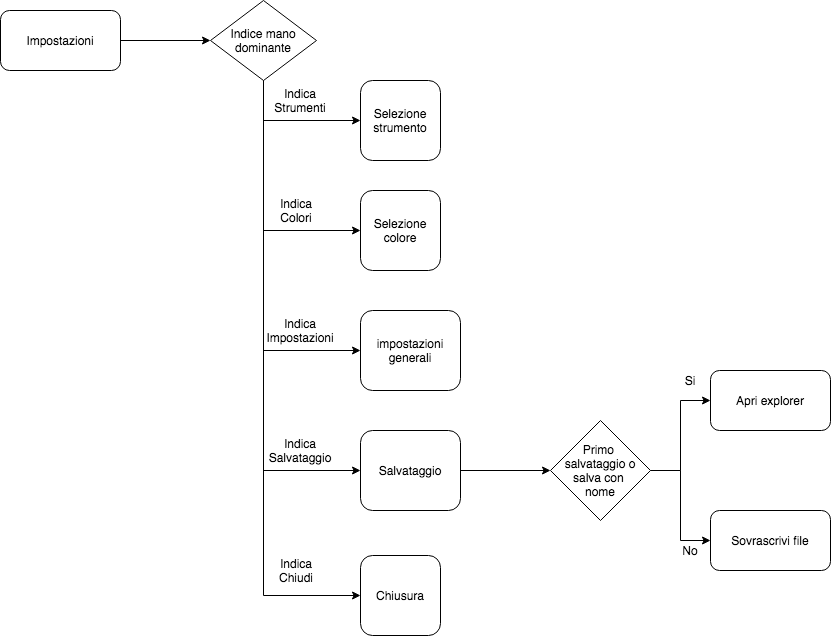

The diagram above was exported from draw.io. Its source (the exported page's mxGraphModel, read from the mxfile embedded in the PNG):
<mxGraphModel dx="465" dy="574" grid="1" gridSize="10" guides="1" tooltips="1" connect="1" arrows="1" fold="1" page="1" pageScale="1" pageWidth="827" pageHeight="1169" math="0" shadow="0">
  <root>
    <mxCell id="RmsRAVawj6-mi-eBhut4-0" />
    <mxCell id="RmsRAVawj6-mi-eBhut4-1" parent="RmsRAVawj6-mi-eBhut4-0" />
    <mxCell id="hvH3l4nD2S1Ls4QdiZ_a-0" style="edgeStyle=orthogonalEdgeStyle;rounded=0;orthogonalLoop=1;jettySize=auto;html=1;entryX=0;entryY=0.5;entryDx=0;entryDy=0;" parent="RmsRAVawj6-mi-eBhut4-1" source="RmsRAVawj6-mi-eBhut4-2" target="lzIQk12XTHyZur_6y-9Y-0" edge="1">
      <mxGeometry relative="1" as="geometry" />
    </mxCell>
    <mxCell id="RmsRAVawj6-mi-eBhut4-2" value="Impostazioni" style="rounded=1;whiteSpace=wrap;html=1;" parent="RmsRAVawj6-mi-eBhut4-1" vertex="1">
      <mxGeometry x="70" y="40" width="120" height="60" as="geometry" />
    </mxCell>
    <mxCell id="hvH3l4nD2S1Ls4QdiZ_a-3" style="edgeStyle=orthogonalEdgeStyle;rounded=0;orthogonalLoop=1;jettySize=auto;html=1;entryX=0;entryY=0.5;entryDx=0;entryDy=0;exitX=0.5;exitY=1;exitDx=0;exitDy=0;" parent="RmsRAVawj6-mi-eBhut4-1" source="lzIQk12XTHyZur_6y-9Y-0" target="hvH3l4nD2S1Ls4QdiZ_a-2" edge="1">
      <mxGeometry relative="1" as="geometry" />
    </mxCell>
    <mxCell id="D8ETHST5GGnBQZHa6npb-1" style="edgeStyle=orthogonalEdgeStyle;rounded=0;orthogonalLoop=1;jettySize=auto;html=1;entryX=0;entryY=0.5;entryDx=0;entryDy=0;exitX=0.5;exitY=1;exitDx=0;exitDy=0;" parent="RmsRAVawj6-mi-eBhut4-1" source="lzIQk12XTHyZur_6y-9Y-0" target="hvH3l4nD2S1Ls4QdiZ_a-4" edge="1">
      <mxGeometry relative="1" as="geometry" />
    </mxCell>
    <mxCell id="D8ETHST5GGnBQZHa6npb-2" style="edgeStyle=orthogonalEdgeStyle;rounded=0;orthogonalLoop=1;jettySize=auto;html=1;entryX=0;entryY=0.5;entryDx=0;entryDy=0;" parent="RmsRAVawj6-mi-eBhut4-1" target="hvH3l4nD2S1Ls4QdiZ_a-5" edge="1">
      <mxGeometry relative="1" as="geometry">
        <mxPoint x="333" y="120" as="sourcePoint" />
        <Array as="points">
          <mxPoint x="333" y="380" />
        </Array>
      </mxGeometry>
    </mxCell>
    <mxCell id="D8ETHST5GGnBQZHa6npb-3" style="edgeStyle=orthogonalEdgeStyle;rounded=0;orthogonalLoop=1;jettySize=auto;html=1;entryX=0;entryY=0.5;entryDx=0;entryDy=0;exitX=0.5;exitY=1;exitDx=0;exitDy=0;" parent="RmsRAVawj6-mi-eBhut4-1" source="lzIQk12XTHyZur_6y-9Y-0" target="hvH3l4nD2S1Ls4QdiZ_a-6" edge="1">
      <mxGeometry relative="1" as="geometry" />
    </mxCell>
    <mxCell id="D8ETHST5GGnBQZHa6npb-4" style="edgeStyle=orthogonalEdgeStyle;rounded=0;orthogonalLoop=1;jettySize=auto;html=1;entryX=0;entryY=0.5;entryDx=0;entryDy=0;exitX=0.5;exitY=1;exitDx=0;exitDy=0;" parent="RmsRAVawj6-mi-eBhut4-1" source="lzIQk12XTHyZur_6y-9Y-0" target="D8ETHST5GGnBQZHa6npb-0" edge="1">
      <mxGeometry relative="1" as="geometry" />
    </mxCell>
    <mxCell id="lzIQk12XTHyZur_6y-9Y-0" value="Indice mano dominante" style="rhombus;whiteSpace=wrap;html=1;" parent="RmsRAVawj6-mi-eBhut4-1" vertex="1">
      <mxGeometry x="280" y="30" width="106" height="80" as="geometry" />
    </mxCell>
    <mxCell id="hvH3l4nD2S1Ls4QdiZ_a-2" value="Selezione strumento" style="rounded=1&#10;;whiteSpace=wrap;html=1;perimeter=rectanglePerimeter;" parent="RmsRAVawj6-mi-eBhut4-1" vertex="1">
      <mxGeometry x="430" y="110" width="80" height="80" as="geometry" />
    </mxCell>
    <mxCell id="hvH3l4nD2S1Ls4QdiZ_a-4" value="Selezione colore" style="rounded=1;whiteSpace=wrap;html=1;" parent="RmsRAVawj6-mi-eBhut4-1" vertex="1">
      <mxGeometry x="430" y="220" width="80" height="80" as="geometry" />
    </mxCell>
    <mxCell id="hvH3l4nD2S1Ls4QdiZ_a-5" value="impostazioni generali" style="rounded=1;whiteSpace=wrap;html=1;" parent="RmsRAVawj6-mi-eBhut4-1" vertex="1">
      <mxGeometry x="430" y="340" width="100" height="80" as="geometry" />
    </mxCell>
    <mxCell id="D8ETHST5GGnBQZHa6npb-12" style="edgeStyle=orthogonalEdgeStyle;rounded=0;orthogonalLoop=1;jettySize=auto;html=1;entryX=0;entryY=0.5;entryDx=0;entryDy=0;" parent="RmsRAVawj6-mi-eBhut4-1" source="hvH3l4nD2S1Ls4QdiZ_a-6" target="D8ETHST5GGnBQZHa6npb-11" edge="1">
      <mxGeometry relative="1" as="geometry" />
    </mxCell>
    <mxCell id="hvH3l4nD2S1Ls4QdiZ_a-6" value="Salvataggio" style="rounded=1;whiteSpace=wrap;html=1;" parent="RmsRAVawj6-mi-eBhut4-1" vertex="1">
      <mxGeometry x="430" y="460" width="100" height="80" as="geometry" />
    </mxCell>
    <mxCell id="D8ETHST5GGnBQZHa6npb-0" value="Chiusura" style="rounded=1;whiteSpace=wrap;html=1;" parent="RmsRAVawj6-mi-eBhut4-1" vertex="1">
      <mxGeometry x="430" y="585" width="80" height="80" as="geometry" />
    </mxCell>
    <mxCell id="D8ETHST5GGnBQZHa6npb-5" value="Indica Strumenti" style="text;html=1;strokeColor=none;fillColor=none;align=center;verticalAlign=middle;whiteSpace=wrap;rounded=0;" parent="RmsRAVawj6-mi-eBhut4-1" vertex="1">
      <mxGeometry x="350" y="120" width="40" height="20" as="geometry" />
    </mxCell>
    <mxCell id="D8ETHST5GGnBQZHa6npb-6" value="Indica Colori" style="text;html=1;strokeColor=none;fillColor=none;align=center;verticalAlign=middle;whiteSpace=wrap;rounded=0;" parent="RmsRAVawj6-mi-eBhut4-1" vertex="1">
      <mxGeometry x="346" y="230" width="40" height="20" as="geometry" />
    </mxCell>
    <mxCell id="D8ETHST5GGnBQZHa6npb-7" value="Indica Impostazioni" style="text;html=1;strokeColor=none;fillColor=none;align=center;verticalAlign=middle;whiteSpace=wrap;rounded=0;" parent="RmsRAVawj6-mi-eBhut4-1" vertex="1">
      <mxGeometry x="350" y="350" width="40" height="20" as="geometry" />
    </mxCell>
    <mxCell id="D8ETHST5GGnBQZHa6npb-8" style="edgeStyle=orthogonalEdgeStyle;rounded=0;orthogonalLoop=1;jettySize=auto;html=1;exitX=0.5;exitY=1;exitDx=0;exitDy=0;" parent="RmsRAVawj6-mi-eBhut4-1" source="D8ETHST5GGnBQZHa6npb-7" target="D8ETHST5GGnBQZHa6npb-7" edge="1">
      <mxGeometry relative="1" as="geometry" />
    </mxCell>
    <mxCell id="D8ETHST5GGnBQZHa6npb-9" value="Indica Salvataggio" style="text;html=1;strokeColor=none;fillColor=none;align=center;verticalAlign=middle;whiteSpace=wrap;rounded=0;" parent="RmsRAVawj6-mi-eBhut4-1" vertex="1">
      <mxGeometry x="350" y="470" width="40" height="20" as="geometry" />
    </mxCell>
    <mxCell id="D8ETHST5GGnBQZHa6npb-10" value="Indica Chiudi" style="text;html=1;strokeColor=none;fillColor=none;align=center;verticalAlign=middle;whiteSpace=wrap;rounded=0;" parent="RmsRAVawj6-mi-eBhut4-1" vertex="1">
      <mxGeometry x="346" y="590" width="40" height="20" as="geometry" />
    </mxCell>
    <mxCell id="D8ETHST5GGnBQZHa6npb-15" style="edgeStyle=orthogonalEdgeStyle;rounded=0;orthogonalLoop=1;jettySize=auto;html=1;entryX=0;entryY=0.5;entryDx=0;entryDy=0;" parent="RmsRAVawj6-mi-eBhut4-1" source="D8ETHST5GGnBQZHa6npb-11" target="D8ETHST5GGnBQZHa6npb-13" edge="1">
      <mxGeometry relative="1" as="geometry" />
    </mxCell>
    <mxCell id="D8ETHST5GGnBQZHa6npb-16" style="edgeStyle=orthogonalEdgeStyle;rounded=0;orthogonalLoop=1;jettySize=auto;html=1;entryX=0;entryY=0.5;entryDx=0;entryDy=0;" parent="RmsRAVawj6-mi-eBhut4-1" source="D8ETHST5GGnBQZHa6npb-11" target="D8ETHST5GGnBQZHa6npb-14" edge="1">
      <mxGeometry relative="1" as="geometry" />
    </mxCell>
    <mxCell id="D8ETHST5GGnBQZHa6npb-11" value="Primo &lt;br&gt;salvataggio o salva con &lt;br&gt;nome" style="rhombus;whiteSpace=wrap;html=1;" parent="RmsRAVawj6-mi-eBhut4-1" vertex="1">
      <mxGeometry x="620" y="450" width="100" height="100" as="geometry" />
    </mxCell>
    <mxCell id="D8ETHST5GGnBQZHa6npb-13" value="Apri explorer" style="rounded=1;whiteSpace=wrap;html=1;" parent="RmsRAVawj6-mi-eBhut4-1" vertex="1">
      <mxGeometry x="780" y="400" width="120" height="60" as="geometry" />
    </mxCell>
    <mxCell id="D8ETHST5GGnBQZHa6npb-14" value="Sovrascrivi file" style="rounded=1;whiteSpace=wrap;html=1;" parent="RmsRAVawj6-mi-eBhut4-1" vertex="1">
      <mxGeometry x="780" y="540" width="120" height="60" as="geometry" />
    </mxCell>
    <mxCell id="D8ETHST5GGnBQZHa6npb-17" value="Si" style="text;html=1;strokeColor=none;fillColor=none;align=center;verticalAlign=middle;whiteSpace=wrap;rounded=0;" parent="RmsRAVawj6-mi-eBhut4-1" vertex="1">
      <mxGeometry x="740" y="400" width="40" height="20" as="geometry" />
    </mxCell>
    <mxCell id="D8ETHST5GGnBQZHa6npb-18" value="No" style="text;html=1;strokeColor=none;fillColor=none;align=center;verticalAlign=middle;whiteSpace=wrap;rounded=0;" parent="RmsRAVawj6-mi-eBhut4-1" vertex="1">
      <mxGeometry x="740" y="570" width="40" height="20" as="geometry" />
    </mxCell>
  </root>
</mxGraphModel>